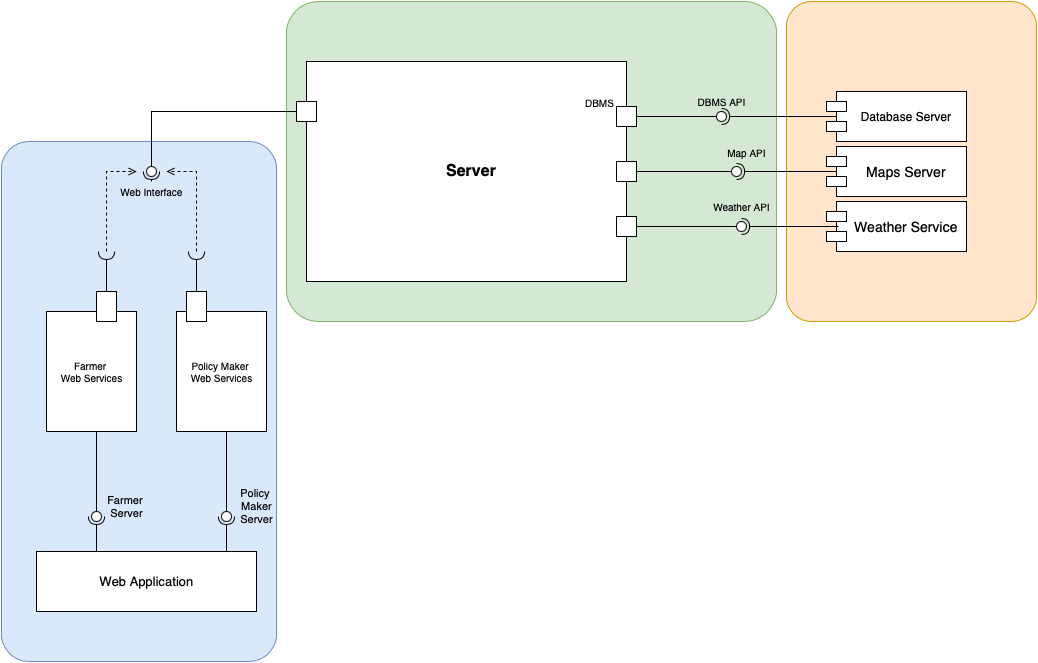

The diagram above was exported from draw.io. Its source (the exported page's mxGraphModel, read from the mxfile embedded in the PNG):
<mxGraphModel dx="1269" dy="825" grid="1" gridSize="10" guides="1" tooltips="1" connect="1" arrows="1" fold="1" page="1" pageScale="1" pageWidth="1100" pageHeight="850" background="none" math="0" shadow="0">
  <root>
    <mxCell id="0" />
    <mxCell id="1" parent="0" />
    <mxCell id="bjfhaYZG2XqsOFb8P8ll-3" value="" style="rounded=1;arcSize=10;strokeColor=#82b366;fillColor=#d5e8d4;shadow=0;sketch=0;fontSize=11;" vertex="1" parent="1">
      <mxGeometry x="310" y="50" width="490" height="320" as="geometry" />
    </mxCell>
    <mxCell id="uNhR21ZnBne4kK1TSle8-3" value="&lt;font style=&quot;font-size: 16px&quot;&gt;Server&lt;/font&gt;" style="html=1;shape=mxgraph.sysml.itemFlowRight;fontStyle=1;whiteSpace=wrap;align=center;container=0;" vertex="1" parent="1">
      <mxGeometry x="330" y="110" width="330" height="220" as="geometry" />
    </mxCell>
    <mxCell id="uNhR21ZnBne4kK1TSle8-4" value="&lt;div style=&quot;text-align: left ; line-height: 1&quot;&gt;DBMS&lt;/div&gt;" style="resizable=0;html=1;align=right;spacingRight=22;verticalAlign=middle;labelPosition=right;verticalLabelPosition=top;labelBackgroundColor=none;fontSize=10" connectable="0" vertex="1" parent="1">
      <mxGeometry x="660" y="150" as="geometry" />
    </mxCell>
    <mxCell id="uNhR21ZnBne4kK1TSle8-5" value="" style="resizable=0;html=1;align=right;spacingRight=22;verticalAlign=middle;labelPosition=right;verticalLabelPosition=top;labelBackgroundColor=none;fontSize=10" connectable="0" vertex="1" parent="1">
      <mxGeometry x="590" y="690" as="geometry" />
    </mxCell>
    <mxCell id="uNhR21ZnBne4kK1TSle8-6" value="" style="resizable=0;html=1;align=right;spacingRight=22;verticalAlign=middle;labelPosition=right;verticalLabelPosition=top;labelBackgroundColor=none;fontSize=10" connectable="0" vertex="1" parent="1">
      <mxGeometry x="590" y="720" as="geometry" />
    </mxCell>
    <mxCell id="uNhR21ZnBne4kK1TSle8-10" value="" style="resizable=0;html=1;align=left;spacingLeft=22;verticalAlign=middle;labelPosition=left;verticalLabelPosition=top;labelBackgroundColor=none;fontSize=10" connectable="0" vertex="1" parent="1">
      <mxGeometry x="160" y="630" as="geometry" />
    </mxCell>
    <mxCell id="uNhR21ZnBne4kK1TSle8-11" value="" style="resizable=0;html=1;align=left;spacingLeft=22;verticalAlign=middle;labelPosition=left;verticalLabelPosition=top;labelBackgroundColor=none;fontSize=10" connectable="0" vertex="1" parent="1">
      <mxGeometry x="160" y="660" as="geometry" />
    </mxCell>
    <mxCell id="bjfhaYZG2XqsOFb8P8ll-2" value="" style="rounded=1;arcSize=10;strokeColor=#d79b00;fillColor=#ffe6cc;shadow=0;sketch=0;fontSize=11;gradientColor=none;" vertex="1" parent="1">
      <mxGeometry x="810" y="50" width="250" height="320" as="geometry" />
    </mxCell>
    <mxCell id="uNhR21ZnBne4kK1TSle8-12" value="" style="resizable=0;html=1;align=left;spacingLeft=22;verticalAlign=middle;labelPosition=left;verticalLabelPosition=top;labelBackgroundColor=none;fontSize=10" connectable="0" vertex="1" parent="1">
      <mxGeometry x="160" y="690" as="geometry" />
    </mxCell>
    <mxCell id="uNhR21ZnBne4kK1TSle8-20" value="Database Server" style="shape=module;align=left;spacingLeft=20;align=center;verticalAlign=middle;" vertex="1" parent="1">
      <mxGeometry x="850" y="140" width="140" height="50" as="geometry" />
    </mxCell>
    <mxCell id="uNhR21ZnBne4kK1TSle8-21" value="" style="rounded=0;orthogonalLoop=1;jettySize=auto;html=1;endArrow=none;endFill=0;sketch=0;sourcePerimeterSpacing=0;targetPerimeterSpacing=0;exitX=1;exitY=0.25;exitDx=0;exitDy=0;" edge="1" target="uNhR21ZnBne4kK1TSle8-23" parent="1" source="uNhR21ZnBne4kK1TSle8-3">
      <mxGeometry relative="1" as="geometry">
        <mxPoint x="720" y="395" as="sourcePoint" />
      </mxGeometry>
    </mxCell>
    <mxCell id="uNhR21ZnBne4kK1TSle8-22" value="" style="rounded=0;orthogonalLoop=1;jettySize=auto;html=1;endArrow=halfCircle;endFill=0;entryX=0.5;entryY=0.5;endSize=6;strokeWidth=1;sketch=0;exitX=0.071;exitY=0.5;exitDx=0;exitDy=0;exitPerimeter=0;" edge="1" target="uNhR21ZnBne4kK1TSle8-23" parent="1" source="uNhR21ZnBne4kK1TSle8-20">
      <mxGeometry relative="1" as="geometry">
        <mxPoint x="760" y="395" as="sourcePoint" />
      </mxGeometry>
    </mxCell>
    <mxCell id="uNhR21ZnBne4kK1TSle8-23" value="" style="ellipse;whiteSpace=wrap;html=1;align=center;aspect=fixed;resizable=0;points=[];outlineConnect=0;sketch=0;" vertex="1" parent="1">
      <mxGeometry x="740" y="160" width="10" height="10" as="geometry" />
    </mxCell>
    <mxCell id="bjfhaYZG2XqsOFb8P8ll-1" value="" style="rounded=1;arcSize=10;strokeColor=#6c8ebf;fillColor=#dae8fc;shadow=0;sketch=0;fontSize=11;" vertex="1" parent="1">
      <mxGeometry x="25" y="190" width="275" height="520" as="geometry" />
    </mxCell>
    <mxCell id="uNhR21ZnBne4kK1TSle8-24" value="&lt;font style=&quot;font-size: 10px&quot;&gt;DBMS API&lt;/font&gt;" style="text;html=1;align=center;verticalAlign=middle;resizable=0;points=[];autosize=1;strokeColor=none;fillColor=none;fontSize=9;" vertex="1" parent="1">
      <mxGeometry x="715" y="140" width="60" height="20" as="geometry" />
    </mxCell>
    <mxCell id="uNhR21ZnBne4kK1TSle8-25" value="" style="html=1;fontSize=9;" vertex="1" parent="1">
      <mxGeometry x="320" y="150" width="20" height="20" as="geometry" />
    </mxCell>
    <mxCell id="uNhR21ZnBne4kK1TSle8-26" value="" style="rounded=0;orthogonalLoop=1;jettySize=auto;html=1;endArrow=none;endFill=0;sketch=0;sourcePerimeterSpacing=0;targetPerimeterSpacing=0;fontSize=9;exitX=0;exitY=0.5;exitDx=0;exitDy=0;" edge="1" target="uNhR21ZnBne4kK1TSle8-28" parent="1" source="uNhR21ZnBne4kK1TSle8-25">
      <mxGeometry relative="1" as="geometry">
        <mxPoint x="130" y="190" as="sourcePoint" />
        <Array as="points">
          <mxPoint x="175" y="160" />
        </Array>
      </mxGeometry>
    </mxCell>
    <mxCell id="uNhR21ZnBne4kK1TSle8-27" value="" style="rounded=0;orthogonalLoop=1;jettySize=auto;html=1;endArrow=halfCircle;endFill=0;entryX=0.5;entryY=0.5;endSize=6;strokeWidth=1;sketch=0;fontSize=9;" edge="1" target="uNhR21ZnBne4kK1TSle8-28" parent="1">
      <mxGeometry relative="1" as="geometry">
        <mxPoint x="175" y="230" as="sourcePoint" />
      </mxGeometry>
    </mxCell>
    <mxCell id="uNhR21ZnBne4kK1TSle8-28" value="" style="ellipse;whiteSpace=wrap;html=1;align=center;aspect=fixed;resizable=0;points=[];outlineConnect=0;sketch=0;fontSize=9;" vertex="1" parent="1">
      <mxGeometry x="170" y="215" width="10" height="10" as="geometry" />
    </mxCell>
    <mxCell id="uNhR21ZnBne4kK1TSle8-29" value="&lt;font style=&quot;font-size: 10px&quot;&gt;Web Interface&lt;/font&gt;" style="text;html=1;align=center;verticalAlign=middle;resizable=0;points=[];autosize=1;strokeColor=none;fillColor=none;fontSize=9;" vertex="1" parent="1">
      <mxGeometry x="135" y="230" width="80" height="20" as="geometry" />
    </mxCell>
    <mxCell id="uNhR21ZnBne4kK1TSle8-42" value="Farmer&amp;nbsp;&lt;br&gt;Web Services" style="html=1;shadow=0;sketch=0;fontSize=10;gradientColor=none;" vertex="1" parent="1">
      <mxGeometry x="70" y="360" width="90" height="120" as="geometry" />
    </mxCell>
    <mxCell id="uNhR21ZnBne4kK1TSle8-43" value="Policy Maker&amp;nbsp;&lt;br&gt;Web Services" style="html=1;shadow=0;sketch=0;fontSize=10;gradientColor=none;" vertex="1" parent="1">
      <mxGeometry x="200" y="360" width="90" height="120" as="geometry" />
    </mxCell>
    <mxCell id="uNhR21ZnBne4kK1TSle8-48" value="" style="html=1;shadow=0;sketch=0;fontSize=10;gradientColor=none;" vertex="1" parent="1">
      <mxGeometry x="120" y="340" width="20" height="30" as="geometry" />
    </mxCell>
    <mxCell id="uNhR21ZnBne4kK1TSle8-49" value="" style="html=1;shadow=0;sketch=0;fontSize=10;gradientColor=none;" vertex="1" parent="1">
      <mxGeometry x="210" y="340" width="20" height="30" as="geometry" />
    </mxCell>
    <mxCell id="uNhR21ZnBne4kK1TSle8-51" value="" style="rounded=0;orthogonalLoop=1;jettySize=auto;html=1;endArrow=halfCircle;endFill=0;endSize=6;strokeWidth=1;sketch=0;fontSize=10;exitX=0.5;exitY=0;exitDx=0;exitDy=0;" edge="1" parent="1" source="uNhR21ZnBne4kK1TSle8-49">
      <mxGeometry relative="1" as="geometry">
        <mxPoint x="520" y="375" as="sourcePoint" />
        <mxPoint x="220" y="300" as="targetPoint" />
      </mxGeometry>
    </mxCell>
    <mxCell id="uNhR21ZnBne4kK1TSle8-54" value="" style="rounded=0;orthogonalLoop=1;jettySize=auto;html=1;endArrow=halfCircle;endFill=0;endSize=6;strokeWidth=1;sketch=0;fontSize=10;exitX=0.5;exitY=0;exitDx=0;exitDy=0;" edge="1" parent="1" source="uNhR21ZnBne4kK1TSle8-48">
      <mxGeometry relative="1" as="geometry">
        <mxPoint x="520" y="375" as="sourcePoint" />
        <mxPoint x="130" y="300" as="targetPoint" />
      </mxGeometry>
    </mxCell>
    <mxCell id="uNhR21ZnBne4kK1TSle8-57" value="" style="endArrow=open;html=1;rounded=0;fontSize=10;dashed=1;endFill=0;" edge="1" parent="1">
      <mxGeometry width="50" height="50" relative="1" as="geometry">
        <mxPoint x="130" y="300" as="sourcePoint" />
        <mxPoint x="160" y="220" as="targetPoint" />
        <Array as="points">
          <mxPoint x="130" y="220" />
        </Array>
      </mxGeometry>
    </mxCell>
    <mxCell id="uNhR21ZnBne4kK1TSle8-58" value="" style="endArrow=open;html=1;rounded=0;fontSize=10;dashed=1;endFill=0;" edge="1" parent="1">
      <mxGeometry width="50" height="50" relative="1" as="geometry">
        <mxPoint x="220" y="300" as="sourcePoint" />
        <mxPoint x="190" y="220" as="targetPoint" />
        <Array as="points">
          <mxPoint x="220" y="220" />
        </Array>
      </mxGeometry>
    </mxCell>
    <mxCell id="uNhR21ZnBne4kK1TSle8-62" value="" style="rounded=0;orthogonalLoop=1;jettySize=auto;html=1;endArrow=none;endFill=0;sketch=0;sourcePerimeterSpacing=0;targetPerimeterSpacing=0;fontSize=10;" edge="1" target="uNhR21ZnBne4kK1TSle8-64" parent="1">
      <mxGeometry relative="1" as="geometry">
        <mxPoint x="120" y="480" as="sourcePoint" />
      </mxGeometry>
    </mxCell>
    <mxCell id="uNhR21ZnBne4kK1TSle8-63" value="" style="rounded=0;orthogonalLoop=1;jettySize=auto;html=1;endArrow=halfCircle;endFill=0;entryX=0.5;entryY=0.5;endSize=6;strokeWidth=1;sketch=0;fontSize=10;" edge="1" target="uNhR21ZnBne4kK1TSle8-64" parent="1">
      <mxGeometry relative="1" as="geometry">
        <mxPoint x="120" y="600" as="sourcePoint" />
      </mxGeometry>
    </mxCell>
    <mxCell id="uNhR21ZnBne4kK1TSle8-64" value="" style="ellipse;whiteSpace=wrap;html=1;align=center;aspect=fixed;resizable=0;points=[];outlineConnect=0;sketch=0;shadow=0;fontSize=10;gradientColor=none;" vertex="1" parent="1">
      <mxGeometry x="115" y="560" width="10" height="10" as="geometry" />
    </mxCell>
    <mxCell id="uNhR21ZnBne4kK1TSle8-71" value="" style="rounded=0;orthogonalLoop=1;jettySize=auto;html=1;endArrow=none;endFill=0;sketch=0;sourcePerimeterSpacing=0;targetPerimeterSpacing=0;fontSize=10;" edge="1" target="uNhR21ZnBne4kK1TSle8-73" parent="1">
      <mxGeometry relative="1" as="geometry">
        <mxPoint x="250" y="480" as="sourcePoint" />
      </mxGeometry>
    </mxCell>
    <mxCell id="uNhR21ZnBne4kK1TSle8-72" value="" style="rounded=0;orthogonalLoop=1;jettySize=auto;html=1;endArrow=halfCircle;endFill=0;entryX=0.5;entryY=0.5;endSize=6;strokeWidth=1;sketch=0;fontSize=10;" edge="1" target="uNhR21ZnBne4kK1TSle8-73" parent="1">
      <mxGeometry relative="1" as="geometry">
        <mxPoint x="250" y="600" as="sourcePoint" />
      </mxGeometry>
    </mxCell>
    <mxCell id="uNhR21ZnBne4kK1TSle8-73" value="" style="ellipse;whiteSpace=wrap;html=1;align=center;aspect=fixed;resizable=0;points=[];outlineConnect=0;sketch=0;shadow=0;fontSize=10;gradientColor=none;" vertex="1" parent="1">
      <mxGeometry x="245" y="560" width="10" height="10" as="geometry" />
    </mxCell>
    <mxCell id="uNhR21ZnBne4kK1TSle8-74" value="&lt;font style=&quot;font-size: 13px&quot;&gt;Web Application&lt;/font&gt;" style="html=1;shadow=0;sketch=0;fontSize=10;gradientColor=none;" vertex="1" parent="1">
      <mxGeometry x="60" y="600" width="220" height="60" as="geometry" />
    </mxCell>
    <mxCell id="uNhR21ZnBne4kK1TSle8-75" value="" style="rounded=0;orthogonalLoop=1;jettySize=auto;html=1;endArrow=none;endFill=0;sketch=0;sourcePerimeterSpacing=0;targetPerimeterSpacing=0;fontSize=16;exitX=1;exitY=0.5;exitDx=0;exitDy=0;" edge="1" target="uNhR21ZnBne4kK1TSle8-77" parent="1" source="uNhR21ZnBne4kK1TSle8-3">
      <mxGeometry relative="1" as="geometry">
        <mxPoint x="740" y="220" as="sourcePoint" />
      </mxGeometry>
    </mxCell>
    <mxCell id="uNhR21ZnBne4kK1TSle8-76" value="" style="rounded=0;orthogonalLoop=1;jettySize=auto;html=1;endArrow=halfCircle;endFill=0;entryX=0.5;entryY=0.5;endSize=6;strokeWidth=1;sketch=0;fontSize=16;exitX=0.093;exitY=0.5;exitDx=0;exitDy=0;exitPerimeter=0;" edge="1" target="uNhR21ZnBne4kK1TSle8-77" parent="1" source="uNhR21ZnBne4kK1TSle8-78">
      <mxGeometry relative="1" as="geometry">
        <mxPoint x="780" y="220" as="sourcePoint" />
      </mxGeometry>
    </mxCell>
    <mxCell id="uNhR21ZnBne4kK1TSle8-77" value="" style="ellipse;whiteSpace=wrap;html=1;align=center;aspect=fixed;resizable=0;points=[];outlineConnect=0;sketch=0;shadow=0;fontSize=16;gradientColor=none;" vertex="1" parent="1">
      <mxGeometry x="755" y="215" width="10" height="10" as="geometry" />
    </mxCell>
    <mxCell id="uNhR21ZnBne4kK1TSle8-78" value="Maps Server" style="shape=module;align=left;spacingLeft=20;align=center;verticalAlign=middle;shadow=0;sketch=0;fontSize=14;gradientColor=none;fontStyle=0" vertex="1" parent="1">
      <mxGeometry x="850" y="195" width="140" height="50" as="geometry" />
    </mxCell>
    <mxCell id="uNhR21ZnBne4kK1TSle8-79" value="&lt;font style=&quot;font-size: 10px&quot;&gt;Map API&lt;/font&gt;" style="text;html=1;align=center;verticalAlign=middle;resizable=0;points=[];autosize=1;strokeColor=none;fillColor=none;fontSize=14;" vertex="1" parent="1">
      <mxGeometry x="745" y="190" width="50" height="20" as="geometry" />
    </mxCell>
    <mxCell id="uNhR21ZnBne4kK1TSle8-81" value="Weather Service" style="shape=module;align=left;spacingLeft=20;align=center;verticalAlign=middle;shadow=0;sketch=0;fontSize=14;gradientColor=none;fontStyle=0" vertex="1" parent="1">
      <mxGeometry x="850" y="250" width="140" height="50" as="geometry" />
    </mxCell>
    <mxCell id="uNhR21ZnBne4kK1TSle8-82" value="" style="rounded=0;orthogonalLoop=1;jettySize=auto;html=1;endArrow=none;endFill=0;sketch=0;sourcePerimeterSpacing=0;targetPerimeterSpacing=0;fontSize=9;exitX=1;exitY=0.75;exitDx=0;exitDy=0;" edge="1" target="uNhR21ZnBne4kK1TSle8-84" parent="1" source="uNhR21ZnBne4kK1TSle8-3">
      <mxGeometry relative="1" as="geometry">
        <mxPoint x="745" y="275" as="sourcePoint" />
      </mxGeometry>
    </mxCell>
    <mxCell id="uNhR21ZnBne4kK1TSle8-83" value="" style="rounded=0;orthogonalLoop=1;jettySize=auto;html=1;endArrow=halfCircle;endFill=0;entryX=0.5;entryY=0.5;endSize=6;strokeWidth=1;sketch=0;fontSize=9;exitX=0.086;exitY=0.5;exitDx=0;exitDy=0;exitPerimeter=0;" edge="1" target="uNhR21ZnBne4kK1TSle8-84" parent="1" source="uNhR21ZnBne4kK1TSle8-81">
      <mxGeometry relative="1" as="geometry">
        <mxPoint x="785" y="275" as="sourcePoint" />
      </mxGeometry>
    </mxCell>
    <mxCell id="uNhR21ZnBne4kK1TSle8-84" value="" style="ellipse;whiteSpace=wrap;html=1;align=center;aspect=fixed;resizable=0;points=[];outlineConnect=0;sketch=0;shadow=0;fontSize=9;gradientColor=none;" vertex="1" parent="1">
      <mxGeometry x="760" y="270" width="10" height="10" as="geometry" />
    </mxCell>
    <mxCell id="uNhR21ZnBne4kK1TSle8-85" value="&lt;font style=&quot;font-size: 10px&quot;&gt;Weather API&lt;/font&gt;" style="text;html=1;align=center;verticalAlign=middle;resizable=0;points=[];autosize=1;strokeColor=none;fillColor=none;fontSize=9;" vertex="1" parent="1">
      <mxGeometry x="730" y="245" width="70" height="20" as="geometry" />
    </mxCell>
    <mxCell id="uNhR21ZnBne4kK1TSle8-86" value="&lt;font style=&quot;font-size: 11px&quot;&gt;Farmer &lt;br&gt;Server&lt;/font&gt;" style="text;html=1;align=center;verticalAlign=middle;resizable=0;points=[];autosize=1;strokeColor=none;fillColor=none;fontSize=10;" vertex="1" parent="1">
      <mxGeometry x="125" y="540" width="50" height="30" as="geometry" />
    </mxCell>
    <mxCell id="uNhR21ZnBne4kK1TSle8-87" value="Policy&amp;nbsp;&lt;br&gt;Maker&lt;br&gt;Server" style="text;html=1;align=center;verticalAlign=middle;resizable=0;points=[];autosize=1;strokeColor=none;fillColor=none;fontSize=11;" vertex="1" parent="1">
      <mxGeometry x="255" y="535" width="50" height="40" as="geometry" />
    </mxCell>
  </root>
</mxGraphModel>